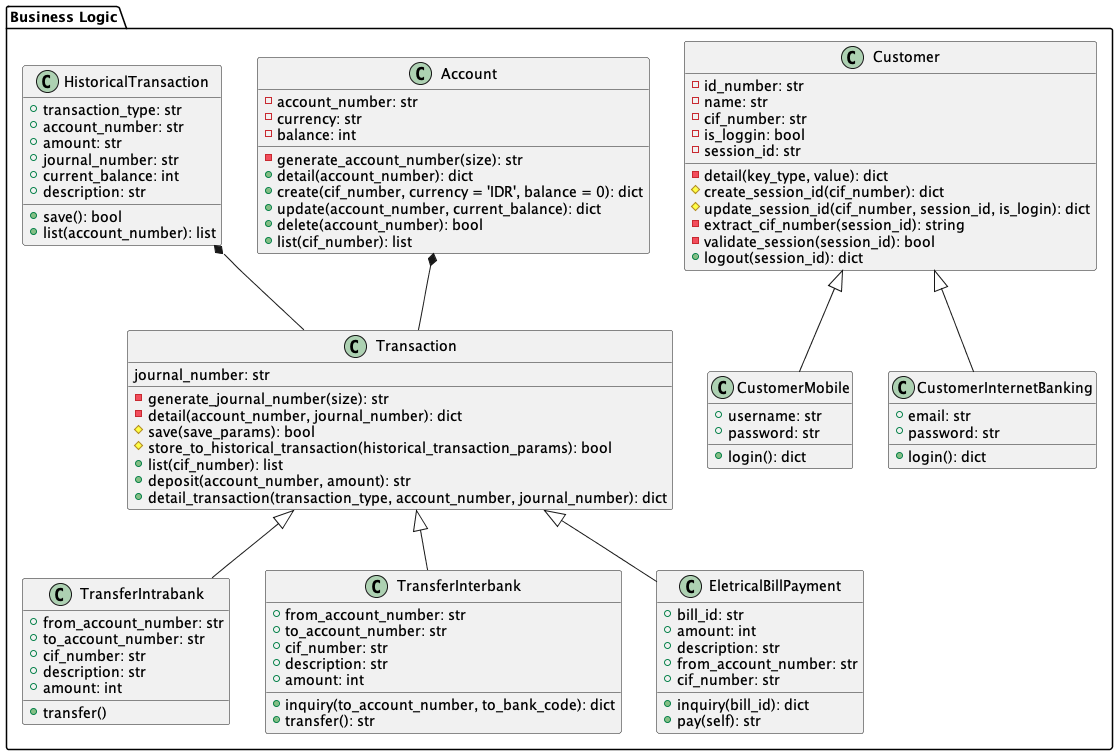

The diagram above was rendered by PlantUML. Its source (embedded in the PNG):
@startuml
package "Business Logic"{
    Customer <|-- CustomerMobile
    Customer <|-- CustomerInternetBanking
    Transaction <|-- TransferIntrabank
    Transaction <|-- TransferInterbank
    Transaction <|-- EletricalBillPayment
    Account *-- Transaction
    HistoricalTransaction *-- Transaction 
} 

class Customer{
    - id_number: str
    - name: str
    - cif_number: str
    - is_loggin: bool
    - session_id: str

    - detail(key_type, value): dict
    # create_session_id(cif_number): dict
    # update_session_id(cif_number, session_id, is_login): dict
    - extract_cif_number(session_id): string
    - validate_session(session_id): bool
    + logout(session_id): dict
    
}

class CustomerMobile{
    + username: str
    + password: str
    + login(): dict
}

class CustomerInternetBanking{
    + email: str
    + password: str
    + login(): dict
}

class Account{
    - account_number: str
    - currency: str
    - balance: int
    - generate_account_number(size): str
    + detail(account_number): dict
    + create(cif_number, currency = 'IDR', balance = 0): dict
    + update(account_number, current_balance): dict
    + delete(account_number): bool
    + list(cif_number): list
}

class Transaction{
    journal_number: str
    - generate_journal_number(size): str
    - detail(account_number, journal_number): dict
    # save(save_params): bool
    # store_to_historical_transaction(historical_transaction_params): bool
    + list(cif_number): list
    + deposit(account_number, amount): str
    + detail_transaction(transaction_type, account_number, journal_number): dict
}

class TransferIntrabank{
    + from_account_number: str
    + to_account_number: str
    + cif_number: str
    + description: str
    + amount: int
    + transfer()
}

class TransferInterbank{
    + from_account_number: str
    + to_account_number: str
    + cif_number: str
    + description: str
    + amount: int
    + inquiry(to_account_number, to_bank_code): dict
    + transfer(): str
}

class EletricalBillPayment{
    + bill_id: str
    + amount: int
    + description: str
    + from_account_number: str
    + cif_number: str

    + inquiry(bill_id): dict
    + pay(self): str
}

class HistoricalTransaction{
    + transaction_type: str
    + account_number: str
    + amount: str
    + journal_number: str
    + current_balance: int
    + description: str

    + save(): bool
    + list(account_number): list
}
@enduml